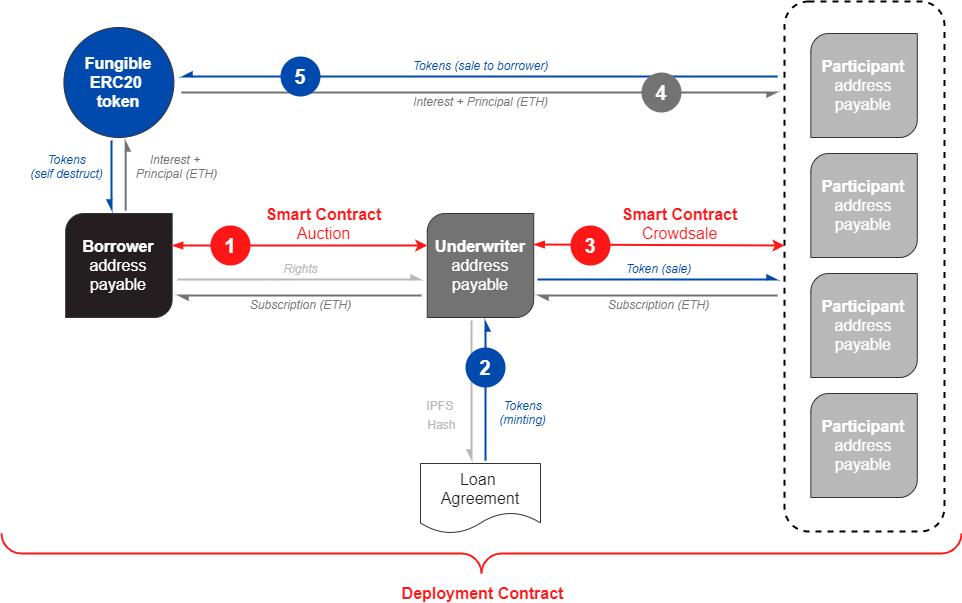

The diagram above was exported from draw.io. Its source (the exported page's mxGraphModel, read from the mxfile embedded in the PNG):
<mxGraphModel dx="1108" dy="450" grid="1" gridSize="10" guides="1" tooltips="1" connect="1" arrows="1" fold="1" page="1" pageScale="1" pageWidth="1100" pageHeight="850" background="none" math="0" shadow="0">
  <root>
    <mxCell id="0" />
    <mxCell id="1" parent="0" />
    <mxCell id="VSpY-cpC4FSoea4Lh0X3-1" value="" style="rounded=1;whiteSpace=wrap;html=1;fillColor=none;dashed=1;strokeWidth=2;" parent="1" vertex="1">
      <mxGeometry x="843" y="88" width="160" height="530" as="geometry" />
    </mxCell>
    <mxCell id="1TgDvgE55q8IvvQTXF9c-2" value="&lt;span style=&quot;font-size: 16px&quot;&gt;&lt;b&gt;Borrower&lt;/b&gt;&lt;br&gt;address payable&lt;br&gt;&lt;/span&gt;" style="shape=mxgraph.basic.diag_round_rect;dx=9;whiteSpace=wrap;html=1;shadow=0;rotation=0;size=20;horizontal=1;verticalAlign=middle;fontColor=#FFFFFF;fillColor=#251e20;strokeColor=#333333;" parent="1" vertex="1">
      <mxGeometry x="124.19419354838709" y="300" width="106.45161290322581" height="104" as="geometry" />
    </mxCell>
    <mxCell id="1TgDvgE55q8IvvQTXF9c-3" value="&lt;span style=&quot;font-size: 16px&quot;&gt;&lt;b&gt;Underwriter&lt;/b&gt;&lt;br&gt;address payable&lt;br&gt;&lt;/span&gt;" style="shape=mxgraph.basic.diag_round_rect;dx=9;whiteSpace=wrap;html=1;shadow=0;rotation=0;size=20;horizontal=1;verticalAlign=middle;fontColor=#FFFFFF;fillColor=#737373;strokeColor=#333333;" parent="1" vertex="1">
      <mxGeometry x="485.77870967741933" y="300" width="106.45161290322581" height="104" as="geometry" />
    </mxCell>
    <mxCell id="de9-1alRgeK-maCEvA2A-10" value="&lt;span style=&quot;font-size: 16px&quot;&gt;&lt;b&gt;Participant&lt;/b&gt;&lt;br&gt;address payable&lt;br&gt;&lt;/span&gt;" style="shape=mxgraph.basic.diag_round_rect;dx=9;whiteSpace=wrap;html=1;shadow=0;rotation=0;size=20;horizontal=1;verticalAlign=middle;fontColor=#FFFFFF;fillColor=#b8b8b8;strokeColor=#333333;" parent="1" vertex="1">
      <mxGeometry x="869.3541935483872" y="120" width="106.45161290322581" height="104" as="geometry" />
    </mxCell>
    <mxCell id="VSpY-cpC4FSoea4Lh0X3-11" value="&lt;font style=&quot;font-size: 16px&quot;&gt;&lt;b&gt;Fungible ERC20 &lt;br&gt;token&lt;/b&gt;&lt;/font&gt;" style="ellipse;whiteSpace=wrap;html=1;aspect=fixed;shadow=0;fontSize=16;fillColor=#004AAD;fontColor=#FFFFFF;fontStyle=0;strokeColor=#333333;" parent="1" vertex="1">
      <mxGeometry x="122.42" y="114" width="110" height="110" as="geometry" />
    </mxCell>
    <mxCell id="VSpY-cpC4FSoea4Lh0X3-12" value="&lt;span style=&quot;font-size: 16px&quot;&gt;&lt;b&gt;Participant&lt;/b&gt;&lt;br&gt;address payable&lt;br&gt;&lt;/span&gt;" style="shape=mxgraph.basic.diag_round_rect;dx=9;whiteSpace=wrap;html=1;shadow=0;rotation=0;size=20;horizontal=1;verticalAlign=middle;fontColor=#FFFFFF;fillColor=#b8b8b8;strokeColor=#333333;" parent="1" vertex="1">
      <mxGeometry x="869.3541935483872" y="240" width="106.45161290322581" height="104" as="geometry" />
    </mxCell>
    <mxCell id="VSpY-cpC4FSoea4Lh0X3-13" value="&lt;span style=&quot;font-size: 16px&quot;&gt;&lt;b&gt;Participant&lt;/b&gt;&lt;br&gt;address payable&lt;br&gt;&lt;/span&gt;" style="shape=mxgraph.basic.diag_round_rect;dx=9;whiteSpace=wrap;html=1;shadow=0;rotation=0;size=20;horizontal=1;verticalAlign=middle;fontColor=#FFFFFF;fillColor=#b8b8b8;strokeColor=#333333;" parent="1" vertex="1">
      <mxGeometry x="869.3541935483872" y="360" width="106.45161290322581" height="104" as="geometry" />
    </mxCell>
    <mxCell id="VSpY-cpC4FSoea4Lh0X3-14" value="&lt;span style=&quot;font-size: 16px&quot;&gt;&lt;b&gt;Participant&lt;/b&gt;&lt;br&gt;address payable&lt;br&gt;&lt;/span&gt;" style="shape=mxgraph.basic.diag_round_rect;dx=9;whiteSpace=wrap;html=1;shadow=0;rotation=0;size=20;horizontal=1;verticalAlign=middle;fontColor=#FFFFFF;fillColor=#b8b8b8;strokeColor=#333333;" parent="1" vertex="1">
      <mxGeometry x="869.3541935483872" y="480" width="106.45161290322581" height="104" as="geometry" />
    </mxCell>
    <mxCell id="VSpY-cpC4FSoea4Lh0X3-15" value="" style="endArrow=classic;html=1;fillColor=#CC0000;fontSize=16;entryX=0;entryY=0.5;entryDx=0;entryDy=0;entryPerimeter=0;strokeWidth=2;fontColor=#FF3333;strokeColor=#FF1616;startArrow=blockThin;startFill=1;" parent="1" edge="1">
      <mxGeometry relative="1" as="geometry">
        <mxPoint x="230.645806451613" y="332" as="sourcePoint" />
        <mxPoint x="485.77870967741933" y="332" as="targetPoint" />
      </mxGeometry>
    </mxCell>
    <mxCell id="VSpY-cpC4FSoea4Lh0X3-16" value="&lt;font style=&quot;font-size: 16px&quot;&gt;&lt;b&gt;Smart Contract&lt;br&gt;&lt;/b&gt;Auction&lt;/font&gt;" style="edgeLabel;resizable=0;html=1;align=center;verticalAlign=middle;fontColor=#ff1616;labelBackgroundColor=none;" parent="VSpY-cpC4FSoea4Lh0X3-15" connectable="0" vertex="1">
      <mxGeometry relative="1" as="geometry">
        <mxPoint x="23" y="-23" as="offset" />
      </mxGeometry>
    </mxCell>
    <mxCell id="VSpY-cpC4FSoea4Lh0X3-17" value="" style="endArrow=classic;html=1;fillColor=#CC0000;fontSize=16;entryX=0;entryY=0.5;entryDx=0;entryDy=0;strokeWidth=2;fontColor=#FF3333;strokeColor=#FF1616;exitX=1;exitY=0.5;exitDx=0;exitDy=0;exitPerimeter=0;startArrow=blockThin;startFill=1;" parent="1" edge="1">
      <mxGeometry relative="1" as="geometry">
        <mxPoint x="592.2303225806452" y="331" as="sourcePoint" />
        <mxPoint x="843" y="332" as="targetPoint" />
      </mxGeometry>
    </mxCell>
    <mxCell id="VSpY-cpC4FSoea4Lh0X3-18" value="&lt;font style=&quot;font-size: 16px&quot;&gt;&lt;b&gt;Smart Contract&lt;/b&gt;&lt;br&gt;Crowdsale&lt;/font&gt;" style="edgeLabel;resizable=0;html=1;align=center;verticalAlign=middle;fontColor=#ff1616;labelBackgroundColor=none;" parent="VSpY-cpC4FSoea4Lh0X3-17" connectable="0" vertex="1">
      <mxGeometry relative="1" as="geometry">
        <mxPoint x="20" y="-22" as="offset" />
      </mxGeometry>
    </mxCell>
    <mxCell id="VSpY-cpC4FSoea4Lh0X3-28" value="" style="group;dashed=1;" parent="1" vertex="1" connectable="0">
      <mxGeometry x="596" y="366" width="240" height="16" as="geometry" />
    </mxCell>
    <mxCell id="VSpY-cpC4FSoea4Lh0X3-19" value="" style="endArrow=async;html=1;fillColor=#CC0000;fontSize=16;strokeWidth=2;fontColor=#FF3333;fontStyle=0;endFill=1;strokeColor=#004aad;" parent="VSpY-cpC4FSoea4Lh0X3-28" edge="1">
      <mxGeometry relative="1" as="geometry">
        <mxPoint as="sourcePoint" />
        <mxPoint x="240.00000000000003" as="targetPoint" />
      </mxGeometry>
    </mxCell>
    <mxCell id="VSpY-cpC4FSoea4Lh0X3-20" value="&lt;font style=&quot;font-size: 12px&quot;&gt;Token (sale)&lt;/font&gt;" style="edgeLabel;resizable=0;html=1;align=center;verticalAlign=middle;fontStyle=2;fontColor=#004AAD;labelBackgroundColor=none;" parent="VSpY-cpC4FSoea4Lh0X3-19" connectable="0" vertex="1">
      <mxGeometry relative="1" as="geometry">
        <mxPoint y="-12" as="offset" />
      </mxGeometry>
    </mxCell>
    <mxCell id="VSpY-cpC4FSoea4Lh0X3-26" value="" style="endArrow=async;html=1;fillColor=#CC0000;fontSize=16;strokeWidth=2;fontColor=#FF3333;fontStyle=0;endFill=1;startArrow=none;startFill=0;strokeColor=#737373;" parent="VSpY-cpC4FSoea4Lh0X3-28" edge="1">
      <mxGeometry relative="1" as="geometry">
        <mxPoint x="240.00000000000003" y="16" as="sourcePoint" />
        <mxPoint y="16" as="targetPoint" />
      </mxGeometry>
    </mxCell>
    <mxCell id="VSpY-cpC4FSoea4Lh0X3-27" value="&lt;font style=&quot;font-size: 12px&quot;&gt;Subscription (ETH)&lt;/font&gt;" style="edgeLabel;resizable=0;html=1;align=center;verticalAlign=middle;fontStyle=2;fontColor=#737373;labelBackgroundColor=none;" parent="VSpY-cpC4FSoea4Lh0X3-26" connectable="0" vertex="1">
      <mxGeometry relative="1" as="geometry">
        <mxPoint y="8" as="offset" />
      </mxGeometry>
    </mxCell>
    <mxCell id="VSpY-cpC4FSoea4Lh0X3-29" value="" style="group;dashed=1;" parent="1" vertex="1" connectable="0">
      <mxGeometry x="236" y="366" width="244" height="16" as="geometry" />
    </mxCell>
    <mxCell id="VSpY-cpC4FSoea4Lh0X3-30" value="" style="endArrow=async;html=1;fillColor=#CC0000;fontSize=16;strokeWidth=2;fontColor=#FF3333;fontStyle=0;endFill=1;strokeColor=#B8B8B8;" parent="VSpY-cpC4FSoea4Lh0X3-29" edge="1">
      <mxGeometry relative="1" as="geometry">
        <mxPoint as="sourcePoint" />
        <mxPoint x="244.00000000000003" as="targetPoint" />
      </mxGeometry>
    </mxCell>
    <mxCell id="VSpY-cpC4FSoea4Lh0X3-31" value="&lt;font style=&quot;font-size: 12px&quot; color=&quot;#b8b8b8&quot;&gt;Rights&lt;/font&gt;" style="edgeLabel;resizable=0;html=1;align=center;verticalAlign=middle;fontColor=#251E20;fontStyle=2;labelBackgroundColor=none;" parent="VSpY-cpC4FSoea4Lh0X3-30" connectable="0" vertex="1">
      <mxGeometry relative="1" as="geometry">
        <mxPoint y="-12" as="offset" />
      </mxGeometry>
    </mxCell>
    <mxCell id="VSpY-cpC4FSoea4Lh0X3-32" value="" style="endArrow=async;html=1;fillColor=#CC0000;fontSize=16;strokeWidth=2;fontColor=#FF3333;fontStyle=0;endFill=1;startArrow=none;startFill=0;strokeColor=#737373;" parent="VSpY-cpC4FSoea4Lh0X3-29" edge="1">
      <mxGeometry relative="1" as="geometry">
        <mxPoint x="244.00000000000003" y="16" as="sourcePoint" />
        <mxPoint y="16" as="targetPoint" />
      </mxGeometry>
    </mxCell>
    <mxCell id="VSpY-cpC4FSoea4Lh0X3-33" value="&lt;font style=&quot;font-size: 12px&quot;&gt;Subscription (ETH)&lt;/font&gt;" style="edgeLabel;resizable=0;html=1;align=center;verticalAlign=middle;fontStyle=2;fontColor=#737373;labelBackgroundColor=none;" parent="VSpY-cpC4FSoea4Lh0X3-32" connectable="0" vertex="1">
      <mxGeometry relative="1" as="geometry">
        <mxPoint y="8" as="offset" />
      </mxGeometry>
    </mxCell>
    <mxCell id="VSpY-cpC4FSoea4Lh0X3-36" value="&lt;b&gt;&lt;font color=&quot;#ffffff&quot;&gt;1&lt;/font&gt;&lt;/b&gt;" style="ellipse;whiteSpace=wrap;html=1;aspect=fixed;strokeWidth=1;fontSize=20;fontColor=#251E20;fillColor=#FF1616;strokeColor=none;" parent="1" vertex="1">
      <mxGeometry x="269" y="312" width="40" height="40" as="geometry" />
    </mxCell>
    <mxCell id="VSpY-cpC4FSoea4Lh0X3-37" value="&lt;b&gt;&lt;font color=&quot;#ffffff&quot;&gt;3&lt;/font&gt;&lt;/b&gt;" style="ellipse;whiteSpace=wrap;html=1;aspect=fixed;strokeWidth=2;fontSize=20;fontColor=#251E20;strokeColor=none;fillColor=#FF1616;" parent="1" vertex="1">
      <mxGeometry x="629" y="312" width="40" height="40" as="geometry" />
    </mxCell>
    <mxCell id="VSpY-cpC4FSoea4Lh0X3-43" value="" style="verticalLabelPosition=bottom;align=center;html=1;verticalAlign=middle;strokeWidth=2;shape=mxgraph.mockup.markup.curlyBrace;strokeColor=#FF1616;fillColor=#CC0000;fontSize=16;fontColor=#FF3333;rotation=-180;rounded=1;labelBackgroundColor=#ffffff;endArrow=classic;startFill=1;startArrow=blockThin;" parent="1" vertex="1">
      <mxGeometry x="60" y="620" width="960" height="40" as="geometry" />
    </mxCell>
    <mxCell id="VSpY-cpC4FSoea4Lh0X3-44" value="&lt;font style=&quot;font-size: 16px&quot;&gt;&lt;b&gt;Deployment Contract&lt;/b&gt;&lt;br&gt;&lt;/font&gt;" style="edgeLabel;resizable=0;html=1;align=center;verticalAlign=middle;fontColor=#ff1616;labelBackgroundColor=none;" parent="1" connectable="0" vertex="1">
      <mxGeometry x="540.0016811414396" y="679.0014285529085" as="geometry" />
    </mxCell>
    <mxCell id="VSpY-cpC4FSoea4Lh0X3-45" value="" style="group;dashed=1;" parent="1" vertex="1" connectable="0">
      <mxGeometry x="240" y="163" width="596" height="16" as="geometry" />
    </mxCell>
    <mxCell id="VSpY-cpC4FSoea4Lh0X3-46" value="" style="endArrow=none;html=1;fillColor=#CC0000;fontSize=16;strokeWidth=2;fontColor=#FF3333;fontStyle=0;endFill=0;strokeColor=#004aad;startArrow=async;startFill=1;" parent="VSpY-cpC4FSoea4Lh0X3-45" edge="1">
      <mxGeometry relative="1" as="geometry">
        <mxPoint as="sourcePoint" />
        <mxPoint x="596.0000000000001" as="targetPoint" />
      </mxGeometry>
    </mxCell>
    <mxCell id="VSpY-cpC4FSoea4Lh0X3-47" value="&lt;font style=&quot;font-size: 12px&quot;&gt;Tokens (sale to borrower)&lt;/font&gt;" style="edgeLabel;resizable=0;html=1;align=center;verticalAlign=middle;fontStyle=2;fontColor=#004AAD;labelBackgroundColor=none;" parent="VSpY-cpC4FSoea4Lh0X3-46" connectable="0" vertex="1">
      <mxGeometry relative="1" as="geometry">
        <mxPoint y="-12" as="offset" />
      </mxGeometry>
    </mxCell>
    <mxCell id="VSpY-cpC4FSoea4Lh0X3-48" value="" style="endArrow=none;html=1;fillColor=#CC0000;fontSize=16;strokeWidth=2;fontColor=#FF3333;fontStyle=0;endFill=0;startArrow=async;startFill=1;strokeColor=#737373;" parent="VSpY-cpC4FSoea4Lh0X3-45" edge="1">
      <mxGeometry relative="1" as="geometry">
        <mxPoint x="596.0000000000001" y="16" as="sourcePoint" />
        <mxPoint y="16" as="targetPoint" />
      </mxGeometry>
    </mxCell>
    <mxCell id="VSpY-cpC4FSoea4Lh0X3-49" value="&lt;font style=&quot;font-size: 12px&quot;&gt;Interest + Principal (ETH)&lt;/font&gt;" style="edgeLabel;resizable=0;html=1;align=center;verticalAlign=middle;fontStyle=2;fontColor=#737373;labelBackgroundColor=none;" parent="VSpY-cpC4FSoea4Lh0X3-48" connectable="0" vertex="1">
      <mxGeometry relative="1" as="geometry">
        <mxPoint y="8" as="offset" />
      </mxGeometry>
    </mxCell>
    <mxCell id="VSpY-cpC4FSoea4Lh0X3-60" value="" style="group" parent="1" vertex="1" connectable="0">
      <mxGeometry x="170" y="227" width="14.19" height="70" as="geometry" />
    </mxCell>
    <mxCell id="VSpY-cpC4FSoea4Lh0X3-56" value="" style="endArrow=none;html=1;fillColor=#CC0000;fontSize=16;strokeWidth=2;fontColor=#FF3333;fontStyle=0;endFill=0;strokeColor=#004aad;startArrow=async;startFill=1;" parent="VSpY-cpC4FSoea4Lh0X3-60" edge="1">
      <mxGeometry x="-32.81437499999999" y="46.8125" as="geometry">
        <mxPoint y="70" as="sourcePoint" />
        <mxPoint as="targetPoint" />
      </mxGeometry>
    </mxCell>
    <mxCell id="VSpY-cpC4FSoea4Lh0X3-57" value="&lt;font style=&quot;font-size: 12px&quot;&gt;Tokens&lt;br&gt;(self destruct)&lt;/font&gt;" style="edgeLabel;resizable=0;html=1;align=center;verticalAlign=middle;fontStyle=2;fontColor=#004AAD;rotation=0;labelBackgroundColor=none;" parent="VSpY-cpC4FSoea4Lh0X3-56" connectable="0" vertex="1">
      <mxGeometry relative="1" as="geometry">
        <mxPoint x="-46" y="-10" as="offset" />
      </mxGeometry>
    </mxCell>
    <mxCell id="VSpY-cpC4FSoea4Lh0X3-58" value="" style="endArrow=none;html=1;fillColor=#CC0000;fontSize=16;strokeWidth=2;fontColor=#FF3333;fontStyle=0;endFill=0;startArrow=async;startFill=1;strokeColor=#737373;" parent="VSpY-cpC4FSoea4Lh0X3-60" edge="1">
      <mxGeometry x="-32.81437499999999" y="46.8125" as="geometry">
        <mxPoint x="14.189999999999998" as="sourcePoint" />
        <mxPoint x="14.189999999999998" y="70" as="targetPoint" />
      </mxGeometry>
    </mxCell>
    <mxCell id="VSpY-cpC4FSoea4Lh0X3-59" value="&lt;font style=&quot;font-size: 12px&quot;&gt;Interest + &lt;br&gt;Principal (ETH)&lt;/font&gt;" style="edgeLabel;resizable=0;html=1;align=center;verticalAlign=middle;fontStyle=2;fontColor=#737373;rotation=0;labelBackgroundColor=none;" parent="VSpY-cpC4FSoea4Lh0X3-58" connectable="0" vertex="1">
      <mxGeometry relative="1" as="geometry">
        <mxPoint x="50" y="-10" as="offset" />
      </mxGeometry>
    </mxCell>
    <mxCell id="VSpY-cpC4FSoea4Lh0X3-64" value="&lt;b&gt;&lt;font color=&quot;#ffffff&quot;&gt;4&lt;/font&gt;&lt;/b&gt;" style="ellipse;whiteSpace=wrap;html=1;aspect=fixed;strokeWidth=2;fontSize=20;fontColor=#251E20;strokeColor=none;fillColor=#737373;" parent="1" vertex="1">
      <mxGeometry x="700" y="159" width="40" height="40" as="geometry" />
    </mxCell>
    <mxCell id="VSpY-cpC4FSoea4Lh0X3-67" value="&lt;b&gt;&lt;font color=&quot;#ffffff&quot;&gt;5&lt;/font&gt;&lt;/b&gt;" style="ellipse;whiteSpace=wrap;html=1;aspect=fixed;strokeWidth=2;fontSize=20;fontColor=#251E20;strokeColor=none;fillColor=#004AAD;" parent="1" vertex="1">
      <mxGeometry x="339" y="143" width="40" height="40" as="geometry" />
    </mxCell>
    <mxCell id="VSpY-cpC4FSoea4Lh0X3-68" value="Loan &lt;br style=&quot;font-size: 16px;&quot;&gt;Agreement" style="shape=document;whiteSpace=wrap;html=1;boundedLbl=1;fontSize=16;strokeColor=#333333;shadow=0;fontStyle=0;fillColor=#FFFFFF;fontColor=#251E20;" parent="1" vertex="1">
      <mxGeometry x="479" y="550" width="120" height="70" as="geometry" />
    </mxCell>
    <mxCell id="VSpY-cpC4FSoea4Lh0X3-82" value="" style="endArrow=none;html=1;fillColor=#CC0000;fontSize=16;strokeWidth=2;fontColor=#FF3333;fontStyle=0;endFill=0;strokeColor=#004aad;startArrow=async;startFill=1;" parent="1" edge="1">
      <mxGeometry x="577" y="453" as="geometry">
        <mxPoint x="544" y="407" as="sourcePoint" />
        <mxPoint x="544" y="547" as="targetPoint" />
      </mxGeometry>
    </mxCell>
    <mxCell id="VSpY-cpC4FSoea4Lh0X3-84" value="&lt;font color=&quot;#b8b8b8&quot; style=&quot;font-size: 12px&quot;&gt;IPFS &lt;br&gt;Hash&lt;/font&gt;" style="endArrow=none;html=1;fillColor=#CC0000;fontSize=16;strokeWidth=2;fontColor=#FF3333;fontStyle=0;endFill=0;startArrow=async;startFill=1;strokeColor=#B8B8B8;labelBackgroundColor=none;" parent="1" edge="1">
      <mxGeometry as="geometry">
        <mxPoint x="530" y="547" as="sourcePoint" />
        <mxPoint x="530" y="407" as="targetPoint" />
        <mxPoint x="-30" y="23" as="offset" />
      </mxGeometry>
    </mxCell>
    <mxCell id="VSpY-cpC4FSoea4Lh0X3-85" value="&lt;span style=&quot;font-size: 12px&quot;&gt;&lt;font color=&quot;#004aad&quot;&gt;Tokens&lt;br&gt;(minting)&lt;/font&gt;&lt;/span&gt;" style="edgeLabel;resizable=0;html=1;align=center;verticalAlign=middle;fontStyle=2;fontColor=#737373;rotation=0;labelBackgroundColor=none;" parent="VSpY-cpC4FSoea4Lh0X3-84" connectable="0" vertex="1">
      <mxGeometry relative="1" as="geometry">
        <mxPoint x="50" y="21" as="offset" />
      </mxGeometry>
    </mxCell>
    <mxCell id="VSpY-cpC4FSoea4Lh0X3-88" value="&lt;b&gt;&lt;font color=&quot;#ffffff&quot;&gt;2&lt;/font&gt;&lt;/b&gt;" style="ellipse;whiteSpace=wrap;html=1;aspect=fixed;strokeWidth=2;fontSize=20;fontColor=#251E20;strokeColor=none;fillColor=#004AAD;" parent="1" vertex="1">
      <mxGeometry x="524" y="434" width="40" height="40" as="geometry" />
    </mxCell>
  </root>
</mxGraphModel>